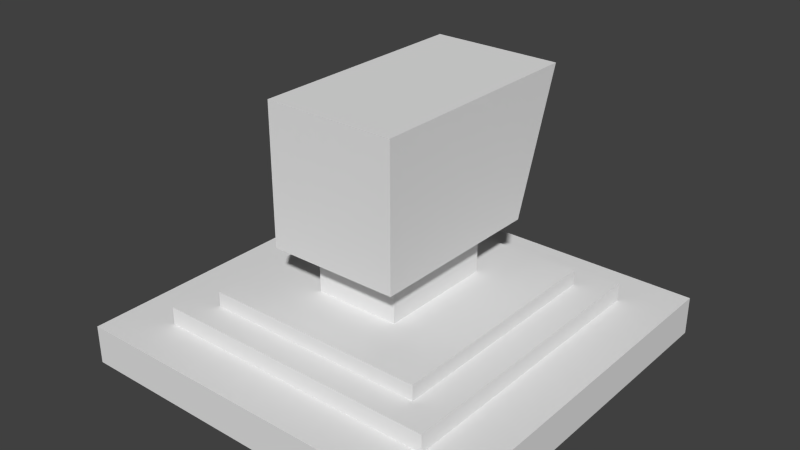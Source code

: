 # Source: pamyatnik.blend  (saved by Blender 2.69.0; exported with 4.5.12 LTS)
import bpy
from mathutils import Matrix  # noqa: F401  (used for matrix-valued properties, if any)

bpy.ops.wm.read_factory_settings(use_empty=True)
scene = bpy.context.scene
scene.name = 'Scene'

# ---- collections
col_collection_1 = bpy.data.collections.new('Collection 1'); scene.collection.children.link(col_collection_1)

# ---- materials (node trees are filled in below, after node groups)
mat_material = bpy.data.materials.new('Material')
mat_material.alpha_threshold = 0.0
mat_material.use_transparent_shadow = False
mat_material.roughness = 0.5
mat_material.specular_intensity = 0.0
mat_material.line_color = (0.0, 0.0, 0.0, 1.0)

# ---- material node trees

# ---- world
world_world = bpy.data.worlds.new('World'); scene.world = world_world
world_world.color = (0.05088, 0.05088, 0.05088)
world_world.use_sun_shadow = False
world_world.sun_shadow_jitter_overblur = 0.0
world_world.cycles.sampling_method = 'MANUAL'
world_world.cycles.sample_map_resolution = 256

# ---- meshes
me_cube = bpy.data.meshes.new('Cube')
me_cube.from_pydata([(5.128, 5.128, -0.5082), (5.128, -5.128, -0.5082), (-5.128, -5.128, -0.5082), (-5.128, 5.128, -0.5082), (5.128, 5.128, 0.5082), (5.128, -5.128, 0.5082), (-5.128, -5.128, 0.5082), (-5.128, 5.128, 0.5082), (5.128, -5.406e-06, 0.5082), (2.708e-06, 5.128, 0.5082), (-4.309e-06, -5.128, 0.5082), (-5.128, 3.554e-06, 0.5082), (-2.95, 1.94e-07, 0.9826), (5.128, -3.88, 0.5082), (-3.793, 5.128, 0.5082), (-3.793, -5.128, 0.5082), (-5.128, 3.88, 0.5082), (5.128, 3.88, 0.5082), (3.793, 5.128, 0.5082), (3.793, -5.128, 0.5082), (-5.128, -3.88, 0.5082), (-2.555e-06, -3.88, 0.5082), (9.535e-07, 3.88, 0.5082), (3.793, -3.166e-06, 0.5082), (-3.793, 1.314e-06, 0.5082), (-3.793, -3.88, 0.5082), (3.793, -3.88, 0.5082), (3.793, 3.88, 0.5082), (-3.793, 3.88, 0.5082), (-1.132, -3.66e-07, 1.383), (-2.555e-06, -3.88, 0.9826), (9.535e-07, 3.88, 0.9826), (3.793, -3.166e-06, 0.9826), (-3.793, 1.314e-06, 0.9826), (-3.793, -3.88, 0.9826), (3.793, -3.88, 0.9826), (3.793, 3.88, 0.9826), (-3.793, 3.88, 0.9826), (-1.678e-06, -3.132, 0.9826), (7.641e-08, 3.132, 0.9826), (2.95, -2.046e-06, 0.9826), (-3.793, -3.132, 0.9826), (-2.95, -3.88, 0.9826), (3.793, -3.132, 0.9826), (2.95, -3.88, 0.9826), (3.793, 3.132, 0.9826), (2.95, 3.88, 0.9826), (-3.793, 3.132, 0.9826), (-2.95, 3.88, 0.9826), (2.95, 3.132, 0.9826), (-2.95, -3.132, 0.9826), (2.95, -3.132, 0.9826), (-2.95, 3.132, 0.9826), (-2.95, 1.94e-07, 1.383), (-1.717, -9.019e-08, 2.673), (-1.678e-06, -3.132, 1.383), (7.641e-08, 3.132, 1.383), (2.95, -2.046e-06, 1.383), (2.95, 3.132, 1.383), (-2.95, -3.132, 1.383), (2.95, -3.132, 1.383), (-2.95, 3.132, 1.383), (-1.239e-06, -1.566, 1.383), (-3.621e-07, 1.566, 1.383), (1.132, -1.486e-06, 1.383), (2.95, 1.566, 1.383), (1.132, 3.132, 1.383), (-2.95, -1.566, 1.383), (-1.132, -3.132, 1.383), (2.95, -1.566, 1.383), (1.132, -3.132, 1.383), (-2.95, 1.566, 1.383), (-1.132, 3.132, 1.383), (1.132, 1.566, 1.383), (-1.132, -1.566, 1.383), (1.132, -1.566, 1.383), (-1.132, 1.566, 1.383), (-1.132, -3.66e-07, 2.673), (-1.717, -9.019e-08, 6.294), (-1.239e-06, -1.566, 2.673), (-3.621e-07, 1.566, 2.673), (1.132, -1.486e-06, 2.673), (1.132, 1.566, 2.673), (-1.132, -1.566, 2.673), (1.132, -1.566, 2.673), (-1.132, 1.566, 2.673), (-1.502e-06, -2.375, 2.673), (-1.72e-07, 2.375, 2.673), (1.717, -1.789e-06, 2.673), (1.717, 2.375, 2.673), (-1.717, -2.375, 2.673), (1.717, -2.375, 2.673), (-1.717, 2.375, 2.673), (-8.371e-07, -9.395e-07, 6.294), (-1.502e-06, -2.375, 6.294), (-1.72e-07, 3.631, 6.294), (1.717, -1.789e-06, 6.294), (1.717, 3.631, 6.294), (-1.717, -2.375, 6.294), (1.717, -2.375, 6.294), (-1.717, 3.631, 6.294)], [], [(25, 20, 6, 15), (0, 4, 17, 8, 13, 5, 1), (1, 5, 19, 10, 15, 6, 2), (2, 6, 20, 11, 16, 7, 3), (4, 0, 3, 7, 14, 9, 18), (26, 21, 10, 19), (23, 27, 36, 45, 32), (28, 16, 11, 24), (21, 25, 15, 10), (27, 22, 31, 46, 36), (24, 11, 20, 25), (13, 26, 19, 5), (8, 23, 26, 13), (28, 24, 33, 47, 37), (17, 27, 23, 8), (4, 18, 27, 17), (18, 9, 22, 27), (22, 28, 37, 48, 31), (9, 14, 28, 22), (14, 7, 16, 28), (51, 40, 57, 69, 60), (50, 41, 34, 42), (51, 38, 30, 44), (52, 47, 33, 12), (21, 26, 35, 44, 30), (26, 23, 32, 43, 35), (25, 21, 30, 42, 34), (24, 25, 34, 41, 33), (45, 49, 40, 32), (36, 46, 49, 45), (46, 31, 39, 49), (38, 50, 42, 30), (38, 51, 60, 70, 55), (12, 33, 41, 50), (43, 51, 44, 35), (32, 40, 51, 43), (52, 12, 53, 71, 61), (39, 52, 61, 72, 56), (31, 48, 52, 39), (48, 37, 47, 52), (75, 64, 81, 84), (74, 67, 59, 68), (75, 62, 55, 70), (76, 71, 53, 29), (50, 38, 55, 68, 59), (12, 50, 59, 67, 53), (49, 39, 56, 66, 58), (40, 49, 58, 65, 57), (65, 73, 64, 57), (58, 66, 73, 65), (66, 56, 63, 73), (62, 74, 68, 55), (62, 75, 84, 79), (29, 53, 67, 74), (69, 75, 70, 60), (57, 64, 75, 69), (76, 29, 77, 85), (63, 76, 85, 80), (56, 72, 76, 63), (72, 61, 71, 76), (84, 81, 88, 91), (79, 84, 91, 86), (85, 77, 54, 92), (80, 85, 92, 87), (74, 62, 79, 83), (29, 74, 83, 77), (73, 63, 80, 82), (64, 73, 82, 81), (91, 88, 96, 99), (86, 91, 99, 94), (92, 54, 78, 100), (87, 92, 100, 95), (83, 79, 86, 90), (77, 83, 90, 54), (82, 80, 87, 89), (81, 82, 89, 88), (97, 95, 93, 96), (93, 78, 98, 94), (96, 93, 94, 99), (95, 100, 78, 93), (90, 86, 94, 98), (54, 90, 98, 78), (89, 87, 95, 97), (88, 89, 97, 96)])
_uv = me_cube.uv_layers.new(name='UVMap')
_uv.uv.foreach_set('vector', [0.2759, 0.7508, 0.2441, 0.7506, 0.2444, 0.7212, 0.2759, 0.7211, 0.5178, 0.9708, 0.4928, 0.9708, 0.4928, 0.9401, 0.4927, 0.8449, 0.4925, 0.7494, 0.4926, 0.7182, 0.5178, 0.7183, 0.4922, 0.6936, 0.4926, 0.7182, 0.4583, 0.7189, 0.3666, 0.7201, 0.2759, 0.7211, 0.2444, 0.7212, 0.2443, 0.6974, 0.2207, 0.7209, 0.2444, 0.7212, 0.2441, 0.7506, 0.2422, 0.8432, 0.24, 0.937, 0.239, 0.97, 0.2144, 0.9694, 0.4928, 0.9708, 0.4928, 0.9958, 0.239, 0.9955, 0.239, 0.97, 0.2728, 0.97, 0.3669, 0.9704, 0.46, 0.9707, 0.4591, 0.7497, 0.3668, 0.7503, 0.3666, 0.7201, 0.4583, 0.7189, 0.156, 0.8435, 0.156, 0.7104, 0.1723, 0.7104, 0.1723, 0.736, 0.1723, 0.8435, 0.2733, 0.9383, 0.24, 0.937, 0.2422, 0.8432, 0.2746, 0.8437, 0.3668, 0.7503, 0.2759, 0.7508, 0.2759, 0.7211, 0.3666, 0.7201, 0.1723, 0.6941, 0.3024, 0.6941, 0.3024, 0.7104, 0.2012, 0.7104, 0.1723, 0.7104, 0.2746, 0.8437, 0.2422, 0.8432, 0.2441, 0.7506, 0.2759, 0.7508, 0.4925, 0.7494, 0.4591, 0.7497, 0.4583, 0.7189, 0.4926, 0.7182, 0.4927, 0.8449, 0.4598, 0.845, 0.4591, 0.7497, 0.4925, 0.7494, 0.4488, 0.7104, 0.4488, 0.8435, 0.4325, 0.8435, 0.4325, 0.736, 0.4325, 0.7104, 0.4928, 0.9401, 0.46, 0.9401, 0.4598, 0.845, 0.4927, 0.8449, 0.4928, 0.9708, 0.46, 0.9707, 0.46, 0.9401, 0.4928, 0.9401, 0.46, 0.9707, 0.3669, 0.9704, 0.3671, 0.9396, 0.46, 0.9401, 0.3024, 0.6941, 0.4325, 0.6941, 0.4325, 0.7104, 0.4036, 0.7104, 0.3024, 0.7104, 0.3669, 0.9704, 0.2728, 0.97, 0.2733, 0.9383, 0.3671, 0.9396, 0.2728, 0.97, 0.239, 0.97, 0.24, 0.937, 0.2733, 0.9383, 0.02008, 0.9752, 0.02008, 0.8456, 0.03665, 0.8456, 0.03665, 0.9104, 0.03665, 0.9752, 0.4036, 0.951, 0.4325, 0.951, 0.4325, 0.9766, 0.4036, 0.9766, 0.2012, 0.951, 0.3024, 0.951, 0.3024, 0.9766, 0.2012, 0.9766, 0.4036, 0.736, 0.4325, 0.736, 0.4325, 0.8435, 0.4036, 0.8435, 0.3024, 0.9929, 0.1723, 0.9929, 0.1723, 0.9766, 0.2012, 0.9766, 0.3024, 0.9766, 0.156, 0.9766, 0.156, 0.8435, 0.1723, 0.8435, 0.1723, 0.951, 0.1723, 0.9766, 0.4325, 0.9929, 0.3024, 0.9929, 0.3024, 0.9766, 0.4036, 0.9766, 0.4325, 0.9766, 0.4488, 0.8435, 0.4488, 0.9766, 0.4325, 0.9766, 0.4325, 0.951, 0.4325, 0.8435, 0.1723, 0.736, 0.2012, 0.736, 0.2012, 0.8435, 0.1723, 0.8435, 0.1723, 0.7104, 0.2012, 0.7104, 0.2012, 0.736, 0.1723, 0.736, 0.2012, 0.7104, 0.3024, 0.7104, 0.3024, 0.736, 0.2012, 0.736, 0.3024, 0.951, 0.4036, 0.951, 0.4036, 0.9766, 0.3024, 0.9766, 0.1587, 0.9918, 0.03665, 0.9918, 0.03665, 0.9752, 0.1119, 0.9752, 0.1587, 0.9752, 0.4036, 0.8435, 0.4325, 0.8435, 0.4325, 0.951, 0.4036, 0.951, 0.1723, 0.951, 0.2012, 0.951, 0.2012, 0.9766, 0.1723, 0.9766, 0.1723, 0.8435, 0.2012, 0.8435, 0.2012, 0.951, 0.1723, 0.951, 0.2973, 0.7161, 0.2973, 0.8456, 0.2808, 0.8456, 0.2808, 0.7808, 0.2808, 0.7161, 0.1587, 0.6995, 0.2808, 0.6995, 0.2808, 0.7161, 0.2055, 0.7161, 0.1587, 0.7161, 0.3024, 0.7104, 0.4036, 0.7104, 0.4036, 0.736, 0.3024, 0.736, 0.4036, 0.7104, 0.4325, 0.7104, 0.4325, 0.736, 0.4036, 0.736, 0.8834, 0.4321, 0.8834, 0.3121, 0.9823, 0.3121, 0.9823, 0.4321, 0.2055, 0.9104, 0.2808, 0.9104, 0.2808, 0.9752, 0.2055, 0.9752, 0.1119, 0.9104, 0.1587, 0.9104, 0.1587, 0.9752, 0.1119, 0.9752, 0.2055, 0.7808, 0.2808, 0.7808, 0.2808, 0.8456, 0.2055, 0.8456, 0.2808, 0.9918, 0.1587, 0.9918, 0.1587, 0.9752, 0.2055, 0.9752, 0.2808, 0.9752, 0.2973, 0.8456, 0.2973, 0.9752, 0.2808, 0.9752, 0.2808, 0.9104, 0.2808, 0.8456, 0.03665, 0.6995, 0.1587, 0.6995, 0.1587, 0.7161, 0.1119, 0.7161, 0.03665, 0.7161, 0.02008, 0.8456, 0.02008, 0.7161, 0.03665, 0.7161, 0.03665, 0.7808, 0.03665, 0.8456, 0.03665, 0.7808, 0.1119, 0.7808, 0.1119, 0.8456, 0.03665, 0.8456, 0.03665, 0.7161, 0.1119, 0.7161, 0.1119, 0.7808, 0.03665, 0.7808, 0.1119, 0.7161, 0.1587, 0.7161, 0.1587, 0.7808, 0.1119, 0.7808, 0.1587, 0.9104, 0.2055, 0.9104, 0.2055, 0.9752, 0.1587, 0.9752, 0.7287, 0.9915, 0.6607, 0.9915, 0.6607, 0.914, 0.7287, 0.914, 0.2055, 0.8456, 0.2808, 0.8456, 0.2808, 0.9104, 0.2055, 0.9104, 0.03665, 0.9104, 0.1119, 0.9104, 0.1119, 0.9752, 0.03665, 0.9752, 0.03665, 0.8456, 0.1119, 0.8456, 0.1119, 0.9104, 0.03665, 0.9104, 0.9847, 0.9915, 0.8907, 0.9915, 0.8907, 0.914, 0.9847, 0.914, 0.8834, 0.1054, 0.8834, 0.01867, 0.9823, 0.01867, 0.9823, 0.1054, 0.1587, 0.7161, 0.2055, 0.7161, 0.2055, 0.7808, 0.1587, 0.7808, 0.2055, 0.7161, 0.2808, 0.7161, 0.2808, 0.7808, 0.2055, 0.7808, 0.6726, 0.6608, 0.7666, 0.6608, 0.7666, 0.6959, 0.624, 0.6959, 0.781, 0.143, 0.8724, 0.143, 0.9197, 0.2083, 0.781, 0.2083, 0.8647, 0.6439, 0.7718, 0.6439, 0.7718, 0.6092, 0.9127, 0.6092, 0.9938, 0.2463, 0.9938, 0.3356, 0.9299, 0.3818, 0.9299, 0.2463, 0.7967, 0.9915, 0.7287, 0.9915, 0.7287, 0.914, 0.7967, 0.914, 0.8907, 0.9915, 0.7967, 0.9915, 0.7967, 0.914, 0.8907, 0.914, 0.8834, 0.1921, 0.8834, 0.1054, 0.9823, 0.1054, 0.9823, 0.1921, 0.8834, 0.3121, 0.8834, 0.1921, 0.9823, 0.1921, 0.9823, 0.3121, 0.624, 0.6959, 0.7666, 0.6959, 0.7666, 0.9134, 0.624, 0.9134, 0.2, 0.01659, 0.3972, 0.01659, 0.3972, 0.4325, 0.2, 0.4325, 0.9127, 0.6092, 0.7718, 0.6092, 0.7718, 0.3944, 0.9872, 0.3944, 0.9299, 0.2463, 0.9299, 0.3818, 0.6273, 0.3818, 0.6273, 0.2463, 0.6895, 0.143, 0.781, 0.143, 0.781, 0.2083, 0.6422, 0.2083, 0.7718, 0.6439, 0.6789, 0.6439, 0.6309, 0.6092, 0.7718, 0.6092, 0.9938, 0.1569, 0.9938, 0.2463, 0.9299, 0.2463, 0.9299, 0.1107, 0.7666, 0.6608, 0.8607, 0.6608, 0.9093, 0.6959, 0.7666, 0.6959, 0.6258, 0.3447, 0.7305, 0.3447, 0.7305, 0.5661, 0.6258, 0.5661, 0.7305, 0.5661, 0.8351, 0.5661, 0.8351, 0.7108, 0.7305, 0.7108, 0.6258, 0.5661, 0.7305, 0.5661, 0.7305, 0.7108, 0.6258, 0.7108, 0.7305, 0.3447, 0.8351, 0.3447, 0.8351, 0.5661, 0.7305, 0.5661, 0.002784, 0.01659, 0.2, 0.01659, 0.2, 0.4325, 0.002784, 0.4325, 0.7718, 0.6092, 0.6309, 0.6092, 0.6309, 0.3944, 0.7718, 0.3944, 0.9299, 0.1107, 0.9299, 0.2463, 0.6273, 0.2463, 0.6273, 0.1107, 0.7666, 0.6959, 0.9093, 0.6959, 0.9847, 0.9134, 0.7666, 0.9134])
me_cube.materials.append(mat_material)
me_cube.use_remesh_preserve_volume = False
me_cube.use_remesh_preserve_attributes = False
me_cube.use_mirror_vertex_groups = False
me_cube.update()

# ---- objects
ob_cube = bpy.data.objects.new('Cube', me_cube)

# ---- transforms, parenting, visibility, modifiers, constraints
ob_cube.location = (0.0, 0.0, 0.0)
ob_cube.lock_rotations_4d = False
ob_cube.empty_display_type = 'ARROWS'
ob_cube.lineart.crease_threshold = 0.0

# ---- collection membership
col_collection_1.objects.link(ob_cube)

# ---- scene / render settings (as saved in the file)
scene.frame_start = 1; scene.frame_end = 250; scene.frame_set(0)
scene.render.engine = 'BLENDER_EEVEE_NEXT'
scene.render.image_settings.compression = 90
scene.render.resolution_percentage = 50
scene.render.dither_intensity = 0.0
scene.cycles.use_denoising = False
scene.cycles.samples = 10
scene.cycles.sampling_pattern = 'TABULATED_SOBOL'
scene.cycles.light_sampling_threshold = 0.0
scene.cycles.use_adaptive_sampling = False
scene.cycles.use_light_tree = False
scene.cycles.blur_glossy = 0.0
scene.cycles.volume_bounces = 1
scene.cycles.pixel_filter_type = 'GAUSSIAN'
scene.cycles.sample_clamp_indirect = 0.0
scene.view_settings.view_transform = 'Standard'
bpy.context.view_layer.update()

# ---- added for rendering (the .blend has no active camera and no usable light): camera, sun
cam_auto = bpy.data.cameras.new('AutoCamera')
cam_auto.lens = 50.0
cam_auto.sensor_width = 36.0
cam_auto.clip_end = 1000.0
ob_auto_camera = bpy.data.objects.new('AutoCamera', cam_auto)
scene.collection.objects.link(ob_auto_camera)
ob_auto_camera.location = (14.8222, -17.7867, 14.7506)
ob_auto_camera.rotation_euler = (1.09748, -7.21219e-08, 0.694738)
scene.camera = ob_auto_camera
light_auto_sun = bpy.data.lights.new('AutoSun', 'SUN')
light_auto_sun.energy = 3.0
light_auto_sun.angle = 0.0523599
ob_auto_sun = bpy.data.objects.new('AutoSun', light_auto_sun)
scene.collection.objects.link(ob_auto_sun)
ob_auto_sun.rotation_euler = (0.872665, 0.174533, 0.523599)
bpy.context.view_layer.update()
